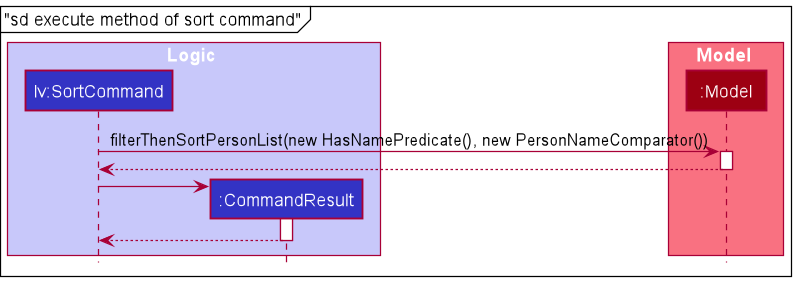

The diagram above was rendered by PlantUML. Its source (embedded in the PNG):
@startuml
!include style.puml
mainframe "sd execute method of sort command"

box Logic LOGIC_COLOR_T1
participant "lv:SortCommand" as SortCommand LOGIC_COLOR
participant ":CommandResult" as CommandResult LOGIC_COLOR
end box

box Model MODEL_COLOR_T1
participant ":Model" as Model MODEL_COLOR
end box

SortCommand -> Model : filterThenSortPersonList(new HasNamePredicate(), new PersonNameComparator())
activate Model

Model --> SortCommand
deactivate Model

create CommandResult
SortCommand -> CommandResult
activate CommandResult

CommandResult --> SortCommand
deactivate CommandResult

@enduml